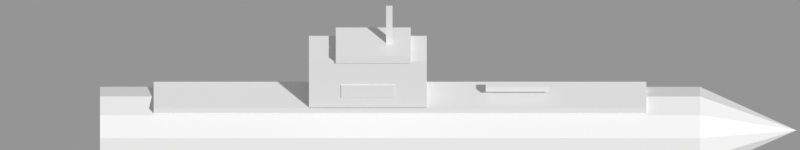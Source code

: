 # Source: uboat.blend  (saved by Blender 5.2.44; exported with 4.5.12 LTS)
import bpy
from mathutils import Matrix  # noqa: F401  (used for matrix-valued properties, if any)

bpy.ops.wm.read_factory_settings(use_empty=True)
scene = bpy.context.scene
scene.name = 'Scene'

# ---- materials (node trees are filled in below, after node groups)
mat_grey = bpy.data.materials.new('grey')
mat_grey.diffuse_color = (0.2159, 0.2159, 0.2159, 1.0)
mat_black = bpy.data.materials.new('black')
mat_black.diffuse_color = (0.0, 0.0, 0.0, 1.0)
mat_white = bpy.data.materials.new('white')
mat_white.diffuse_color = (1.0, 1.0, 1.0, 1.0)

# ---- material node trees
mat_grey.use_nodes = True; mat_grey.node_tree.nodes.clear()
_N = mat_grey.node_tree.nodes; _L = mat_grey.node_tree.links
n0 = _N.new('ShaderNodeBsdfPrincipled'); n0.name = 'Principled BSDF'; n0.location = (-200, 100)
n0.inputs[10].default_value = 0.005
n1 = _N.new('ShaderNodeOutputMaterial'); n1.name = 'Material Output'; n1.location = (200, 100)
_L.new(n0.outputs[0], n1.inputs[0])
n1.is_active_output = True
mat_black.use_nodes = True; mat_black.node_tree.nodes.clear()
_N = mat_black.node_tree.nodes; _L = mat_black.node_tree.links
n0 = _N.new('ShaderNodeBsdfPrincipled'); n0.name = 'Principled BSDF'; n0.location = (-200, 100)
n0.inputs[10].default_value = 0.005
n1 = _N.new('ShaderNodeOutputMaterial'); n1.name = 'Material Output'; n1.location = (200, 100)
_L.new(n0.outputs[0], n1.inputs[0])
n1.is_active_output = True
mat_white.use_nodes = True; mat_white.node_tree.nodes.clear()
_N = mat_white.node_tree.nodes; _L = mat_white.node_tree.links
n0 = _N.new('ShaderNodeBsdfPrincipled'); n0.name = 'Principled BSDF'; n0.location = (-200, 100)
n0.inputs[10].default_value = 0.005
n1 = _N.new('ShaderNodeOutputMaterial'); n1.name = 'Material Output'; n1.location = (200, 100)
_L.new(n0.outputs[0], n1.inputs[0])
n1.is_active_output = True

# ---- cameras
cam_cam = bpy.data.cameras.new('cam')
cam_cam.type = 'ORTHO'
cam_cam.ortho_scale = 29.87

# ---- meshes
me_cylinder = bpy.data.meshes.new('Cylinder')
me_cylinder.from_pydata([(0.0, 0.55, -2.8), (0.0, 0.55, 2.8), (0.275, 0.4763, -2.8), (0.275, 0.4763, 2.8), (0.4763, 0.275, -2.8), (0.4763, 0.275, 2.8), (0.55, 0.0, -2.8), (0.55, 0.0, 2.8), (0.4763, -0.275, -2.8), (0.4763, -0.275, 2.8), (0.275, -0.4763, -2.8), (0.275, -0.4763, 2.8), (0.0, -0.55, -2.8), (0.0, -0.55, 2.8), (-0.275, -0.4763, -2.8), (-0.275, -0.4763, 2.8), (-0.4763, -0.275, -2.8), (-0.4763, -0.275, 2.8), (-0.55, 0.0, -2.8), (-0.55, 0.0, 2.8), (-0.4763, 0.275, -2.8), (-0.4763, 0.275, 2.8), (-0.275, 0.4763, -2.8), (-0.275, 0.4763, 2.8)], [], [(0, 1, 3, 2), (2, 3, 5, 4), (4, 5, 7, 6), (6, 7, 9, 8), (8, 9, 11, 10), (10, 11, 13, 12), (12, 13, 15, 14), (14, 15, 17, 16), (16, 17, 19, 18), (18, 19, 21, 20), (3, 1, 23, 21, 19, 17, 15, 13, 11, 9, 7, 5), (20, 21, 23, 22), (22, 23, 1, 0), (0, 2, 4, 6, 8, 10, 12, 14, 16, 18, 20, 22)])
_uv = me_cylinder.uv_layers.new(name='UVMap')
_uv.uv.foreach_set('vector', [1.0, 0.5, 1.0, 1.0, 0.9167, 1.0, 0.9167, 0.5, 0.9167, 0.5, 0.9167, 1.0, 0.8333, 1.0, 0.8333, 0.5, 0.8333, 0.5, 0.8333, 1.0, 0.75, 1.0, 0.75, 0.5, 0.75, 0.5, 0.75, 1.0, 0.6667, 1.0, 0.6667, 0.5, 0.6667, 0.5, 0.6667, 1.0, 0.5833, 1.0, 0.5833, 0.5, 0.5833, 0.5, 0.5833, 1.0, 0.5, 1.0, 0.5, 0.5, 0.5, 0.5, 0.5, 1.0, 0.4167, 1.0, 0.4167, 0.5, 0.4167, 0.5, 0.4167, 1.0, 0.3333, 1.0, 0.3333, 0.5, 0.3333, 0.5, 0.3333, 1.0, 0.25, 1.0, 0.25, 0.5, 0.25, 0.5, 0.25, 1.0, 0.1667, 1.0, 0.1667, 0.5, 0.37, 0.4578, 0.25, 0.49, 0.13, 0.4578, 0.04215, 0.37, 0.01, 0.25, 0.04215, 0.13, 0.13, 0.04215, 0.25, 0.01, 0.37, 0.04215, 0.4578, 0.13, 0.49, 0.25, 0.4578, 0.37, 0.1667, 0.5, 0.1667, 1.0, 0.08333, 1.0, 0.08333, 0.5, 0.08333, 0.5, 0.08333, 1.0, 7.451e-08, 1.0, 7.451e-08, 0.5, 0.75, 0.49, 0.87, 0.4578, 0.9578, 0.37, 0.99, 0.25, 0.9578, 0.13, 0.87, 0.04215, 0.75, 0.01, 0.63, 0.04215, 0.5422, 0.13, 0.51, 0.25, 0.5422, 0.37, 0.63, 0.4578])
me_cylinder.materials.append(mat_grey)
me_cylinder.update()
me_cone = bpy.data.meshes.new('Cone')
me_cone.from_pydata([(0.0, 0.55, -0.45), (0.275, 0.4763, -0.45), (0.4763, 0.275, -0.45), (0.55, 0.0, -0.45), (0.4763, -0.275, -0.45), (0.275, -0.4763, -0.45), (0.0, -0.55, -0.45), (-0.275, -0.4763, -0.45), (-0.4763, -0.275, -0.45), (-0.55, 0.0, -0.45), (-0.4763, 0.275, -0.45), (-0.275, 0.4763, -0.45), (0.0, 0.0, 0.45)], [], [(0, 12, 1), (1, 12, 2), (2, 12, 3), (3, 12, 4), (4, 12, 5), (5, 12, 6), (6, 12, 7), (7, 12, 8), (8, 12, 9), (9, 12, 10), (0, 1, 2, 3, 4, 5, 6, 7, 8, 9, 10, 11), (10, 12, 11), (11, 12, 0)])
_uv = me_cone.uv_layers.new(name='UVMap')
_uv.uv.foreach_set('vector', [0.25, 0.49, 0.25, 0.25, 0.37, 0.4578, 0.37, 0.4578, 0.25, 0.25, 0.4578, 0.37, 0.4578, 0.37, 0.25, 0.25, 0.49, 0.25, 0.49, 0.25, 0.25, 0.25, 0.4578, 0.13, 0.4578, 0.13, 0.25, 0.25, 0.37, 0.04215, 0.37, 0.04215, 0.25, 0.25, 0.25, 0.01, 0.25, 0.01, 0.25, 0.25, 0.13, 0.04215, 0.13, 0.04215, 0.25, 0.25, 0.04215, 0.13, 0.04215, 0.13, 0.25, 0.25, 0.01, 0.25, 0.01, 0.25, 0.25, 0.25, 0.04215, 0.37, 0.75, 0.49, 0.87, 0.4578, 0.9578, 0.37, 0.99, 0.25, 0.9578, 0.13, 0.87, 0.04215, 0.75, 0.01, 0.63, 0.04215, 0.5422, 0.13, 0.51, 0.25, 0.5422, 0.37, 0.63, 0.4578, 0.04215, 0.37, 0.25, 0.25, 0.13, 0.4578, 0.13, 0.4578, 0.25, 0.25, 0.25, 0.49])
me_cone.materials.append(mat_grey)
me_cone.update()
me_cube = bpy.data.meshes.new('Cube')
me_cube.from_pydata([(-0.5, -0.5, -0.5), (-0.5, -0.5, 0.5), (-0.5, 0.5, -0.5), (-0.5, 0.5, 0.5), (0.5, -0.5, -0.5), (0.5, -0.5, 0.5), (0.5, 0.5, -0.5), (0.5, 0.5, 0.5)], [], [(0, 1, 3, 2), (2, 3, 7, 6), (6, 7, 5, 4), (4, 5, 1, 0), (2, 6, 4, 0), (7, 3, 1, 5)])
_uv = me_cube.uv_layers.new(name='UVMap')
_uv.uv.foreach_set('vector', [0.375, 0.0, 0.625, 0.0, 0.625, 0.25, 0.375, 0.25, 0.375, 0.25, 0.625, 0.25, 0.625, 0.5, 0.375, 0.5, 0.375, 0.5, 0.625, 0.5, 0.625, 0.75, 0.375, 0.75, 0.375, 0.75, 0.625, 0.75, 0.625, 1.0, 0.375, 1.0, 0.125, 0.5, 0.375, 0.5, 0.375, 0.75, 0.125, 0.75, 0.625, 0.5, 0.875, 0.5, 0.875, 0.75, 0.625, 0.75])
me_cube.materials.append(mat_black)
me_cube.update()
me_cube_001 = bpy.data.meshes.new('Cube.001')
me_cube_001.from_pydata([(-0.5, -0.5, -0.5), (-0.5, -0.5, 0.5), (-0.5, 0.5, -0.5), (-0.5, 0.5, 0.5), (0.5, -0.5, -0.5), (0.5, -0.5, 0.5), (0.5, 0.5, -0.5), (0.5, 0.5, 0.5)], [], [(0, 1, 3, 2), (2, 3, 7, 6), (6, 7, 5, 4), (4, 5, 1, 0), (2, 6, 4, 0), (7, 3, 1, 5)])
_uv = me_cube_001.uv_layers.new(name='UVMap')
_uv.uv.foreach_set('vector', [0.375, 0.0, 0.625, 0.0, 0.625, 0.25, 0.375, 0.25, 0.375, 0.25, 0.625, 0.25, 0.625, 0.5, 0.375, 0.5, 0.375, 0.5, 0.625, 0.5, 0.625, 0.75, 0.375, 0.75, 0.375, 0.75, 0.625, 0.75, 0.625, 1.0, 0.375, 1.0, 0.125, 0.5, 0.375, 0.5, 0.375, 0.75, 0.125, 0.75, 0.625, 0.5, 0.875, 0.5, 0.875, 0.75, 0.625, 0.75])
me_cube_001.materials.append(mat_grey)
me_cube_001.update()
me_cube_002 = bpy.data.meshes.new('Cube.002')
me_cube_002.from_pydata([(-0.5, -0.5, -0.5), (-0.5, -0.5, 0.5), (-0.5, 0.5, -0.5), (-0.5, 0.5, 0.5), (0.5, -0.5, -0.5), (0.5, -0.5, 0.5), (0.5, 0.5, -0.5), (0.5, 0.5, 0.5)], [], [(0, 1, 3, 2), (2, 3, 7, 6), (6, 7, 5, 4), (4, 5, 1, 0), (2, 6, 4, 0), (7, 3, 1, 5)])
_uv = me_cube_002.uv_layers.new(name='UVMap')
_uv.uv.foreach_set('vector', [0.375, 0.0, 0.625, 0.0, 0.625, 0.25, 0.375, 0.25, 0.375, 0.25, 0.625, 0.25, 0.625, 0.5, 0.375, 0.5, 0.375, 0.5, 0.625, 0.5, 0.625, 0.75, 0.375, 0.75, 0.375, 0.75, 0.625, 0.75, 0.625, 1.0, 0.375, 1.0, 0.125, 0.5, 0.375, 0.5, 0.375, 0.75, 0.125, 0.75, 0.625, 0.5, 0.875, 0.5, 0.875, 0.75, 0.625, 0.75])
me_cube_002.materials.append(mat_black)
me_cube_002.update()
me_cube_003 = bpy.data.meshes.new('Cube.003')
me_cube_003.from_pydata([(-0.5, -0.5, -0.5), (-0.5, -0.5, 0.5), (-0.5, 0.5, -0.5), (-0.5, 0.5, 0.5), (0.5, -0.5, -0.5), (0.5, -0.5, 0.5), (0.5, 0.5, -0.5), (0.5, 0.5, 0.5)], [], [(0, 1, 3, 2), (2, 3, 7, 6), (6, 7, 5, 4), (4, 5, 1, 0), (2, 6, 4, 0), (7, 3, 1, 5)])
_uv = me_cube_003.uv_layers.new(name='UVMap')
_uv.uv.foreach_set('vector', [0.375, 0.0, 0.625, 0.0, 0.625, 0.25, 0.375, 0.25, 0.375, 0.25, 0.625, 0.25, 0.625, 0.5, 0.375, 0.5, 0.375, 0.5, 0.625, 0.5, 0.625, 0.75, 0.375, 0.75, 0.375, 0.75, 0.625, 0.75, 0.625, 1.0, 0.375, 1.0, 0.125, 0.5, 0.375, 0.5, 0.375, 0.75, 0.125, 0.75, 0.625, 0.5, 0.875, 0.5, 0.875, 0.75, 0.625, 0.75])
me_cube_003.materials.append(mat_black)
me_cube_003.update()
me_cube_004 = bpy.data.meshes.new('Cube.004')
me_cube_004.from_pydata([(-0.5, -0.5, -0.5), (-0.5, -0.5, 0.5), (-0.5, 0.5, -0.5), (-0.5, 0.5, 0.5), (0.5, -0.5, -0.5), (0.5, -0.5, 0.5), (0.5, 0.5, -0.5), (0.5, 0.5, 0.5)], [], [(0, 1, 3, 2), (2, 3, 7, 6), (6, 7, 5, 4), (4, 5, 1, 0), (2, 6, 4, 0), (7, 3, 1, 5)])
_uv = me_cube_004.uv_layers.new(name='UVMap')
_uv.uv.foreach_set('vector', [0.375, 0.0, 0.625, 0.0, 0.625, 0.25, 0.375, 0.25, 0.375, 0.25, 0.625, 0.25, 0.625, 0.5, 0.375, 0.5, 0.375, 0.5, 0.625, 0.5, 0.625, 0.75, 0.375, 0.75, 0.375, 0.75, 0.625, 0.75, 0.625, 1.0, 0.375, 1.0, 0.125, 0.5, 0.375, 0.5, 0.375, 0.75, 0.125, 0.75, 0.625, 0.5, 0.875, 0.5, 0.875, 0.75, 0.625, 0.75])
me_cube_004.materials.append(mat_black)
me_cube_004.update()
me_cube_005 = bpy.data.meshes.new('Cube.005')
me_cube_005.from_pydata([(-0.5, -0.5, -0.5), (-0.5, -0.5, 0.5), (-0.5, 0.5, -0.5), (-0.5, 0.5, 0.5), (0.5, -0.5, -0.5), (0.5, -0.5, 0.5), (0.5, 0.5, -0.5), (0.5, 0.5, 0.5)], [], [(0, 1, 3, 2), (2, 3, 7, 6), (6, 7, 5, 4), (4, 5, 1, 0), (2, 6, 4, 0), (7, 3, 1, 5)])
_uv = me_cube_005.uv_layers.new(name='UVMap')
_uv.uv.foreach_set('vector', [0.375, 0.0, 0.625, 0.0, 0.625, 0.25, 0.375, 0.25, 0.375, 0.25, 0.625, 0.25, 0.625, 0.5, 0.375, 0.5, 0.375, 0.5, 0.625, 0.5, 0.625, 0.75, 0.375, 0.75, 0.375, 0.75, 0.625, 0.75, 0.625, 1.0, 0.375, 1.0, 0.125, 0.5, 0.375, 0.5, 0.375, 0.75, 0.125, 0.75, 0.625, 0.5, 0.875, 0.5, 0.875, 0.75, 0.625, 0.75])
me_cube_005.materials.append(mat_white)
me_cube_005.update()

# ---- objects
ob_hull = bpy.data.objects.new('hull', me_cylinder)
ob_cone = bpy.data.objects.new('Cone', me_cone)
ob_deck = bpy.data.objects.new('deck', me_cube)
ob_tower = bpy.data.objects.new('tower', me_cube_001)
ob_bridge = bpy.data.objects.new('bridge', me_cube_002)
ob_periscope = bpy.data.objects.new('periscope', me_cube_003)
ob_gun = bpy.data.objects.new('gun', me_cube_004)
ob_number = bpy.data.objects.new('number', me_cube_005)
ob_empty = bpy.data.objects.new('Empty', None)
ob_cam = bpy.data.objects.new('cam', cam_cam)

# ---- transforms, parenting, visibility, modifiers, constraints
ob_hull.parent = ob_empty
ob_hull.location = (0.0, 0.0, 0.3)
ob_hull.rotation_euler = (0.0, 1.571, 0.0)
ob_cone.parent = ob_empty
ob_cone.location = (3.25, 0.0, 0.3)
ob_cone.rotation_euler = (0.0, 1.571, 0.0)
ob_deck.parent = ob_empty
ob_deck.location = (0.0, 0.0, 0.82)
ob_deck.scale = (4.6, 0.5, 0.12)
ob_tower.parent = ob_empty
ob_tower.location = (-0.3, 0.0, 1.25)
ob_tower.scale = (1.1, 0.5, 0.75)
ob_bridge.parent = ob_empty
ob_bridge.location = (-0.25, 0.0, 1.68)
ob_bridge.scale = (0.7, 0.55, 0.12)
ob_periscope.parent = ob_empty
ob_periscope.location = (-0.1, 0.0, 2.0)
ob_periscope.scale = (0.06, 0.06, 0.6)
ob_gun.parent = ob_empty
ob_gun.location = (1.1, 0.0, 1.0)
ob_gun.scale = (0.6, 0.08, 0.08)
ob_number.parent = ob_empty
ob_number.location = (-0.3, 0.0, 1.15)
ob_number.scale = (0.5, 0.52, 0.2)
ob_empty.location = (0.0, 0.0, 0.0)
ob_empty.scale = (4.0, 3.0, 3.0)
ob_cam.location = (0.0, -15.32, 16.45)
ob_cam.rotation_euler = (0.8727, -0.0, 0.0)

# ---- collection membership
scene.collection.objects.link(ob_hull)
scene.collection.objects.link(ob_cone)
scene.collection.objects.link(ob_deck)
scene.collection.objects.link(ob_tower)
scene.collection.objects.link(ob_bridge)
scene.collection.objects.link(ob_periscope)
scene.collection.objects.link(ob_gun)
scene.collection.objects.link(ob_number)
scene.collection.objects.link(ob_empty)
scene.collection.objects.link(ob_cam)

# ---- scene / render settings (as saved in the file)
scene.camera = ob_cam
scene.frame_start = 1; scene.frame_end = 250; scene.frame_set(1)
scene.render.engine = 'BLENDER_WORKBENCH'
scene.render.resolution_x = 1024
scene.render.resolution_y = 192
scene.render.film_transparent = True
scene.render.bake_bias = 0.0
scene.render.bake_samples = 0
scene.render.compositor_device = 'GPU'
scene.eevee.use_volume_custom_range = False
scene.eevee.fast_gi_thickness_near = 0.1
scene.eevee.fast_gi_thickness_far = 0.0
scene.eevee.ray_tracing_options.screen_trace_thickness = 0.1
scene.view_settings.view_transform = 'Standard'
bpy.context.view_layer.update()

# ---- added for rendering (the .blend has no usable light): sun + grey world if the file has none
light_auto_sun = bpy.data.lights.new('AutoSun', 'SUN')
light_auto_sun.energy = 3.0
light_auto_sun.angle = 0.0523599
ob_auto_sun = bpy.data.objects.new('AutoSun', light_auto_sun)
scene.collection.objects.link(ob_auto_sun)
ob_auto_sun.rotation_euler = (0.872665, 0.174533, 0.523599)
if scene.world is None:
    world_auto = bpy.data.worlds.new('AutoWorld')
    world_auto.color = (0.3, 0.3, 0.3)
    scene.world = world_auto
bpy.context.view_layer.update()
